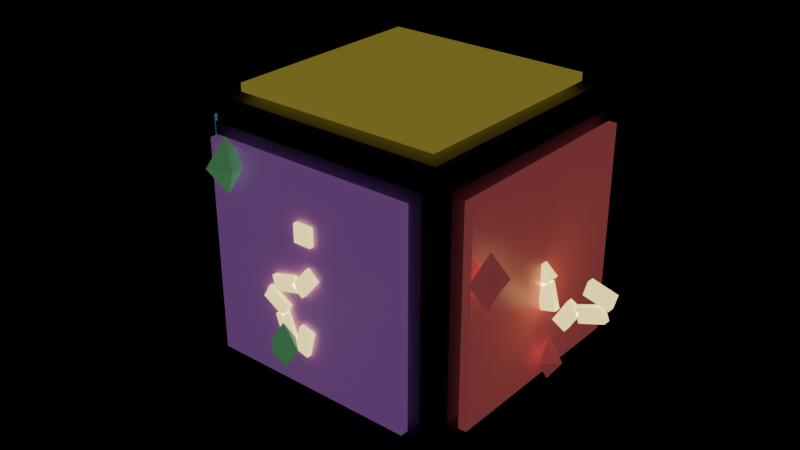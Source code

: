 # Source: item_box.blend  (saved by Blender 5.2.44; exported with 4.5.12 LTS)
import bpy
from mathutils import Matrix  # noqa: F401  (used for matrix-valued properties, if any)

bpy.ops.wm.read_factory_settings(use_empty=True)
scene = bpy.context.scene
scene.name = 'Scene'

# ---- materials (node trees are filled in below, after node groups)
mat_shell = bpy.data.materials.new('Shell')
mat_shell.diffuse_color = (0.2, 0.2, 0.26, 1.0)
mat_panelred = bpy.data.materials.new('PanelRed')
mat_panelred.diffuse_color = (0.92, 0.18, 0.2, 1.0)
mat_panelblue = bpy.data.materials.new('PanelBlue')
mat_panelblue.diffuse_color = (0.16, 0.42, 0.94, 1.0)
mat_panelgreen = bpy.data.materials.new('PanelGreen')
mat_panelgreen.diffuse_color = (0.22, 0.78, 0.32, 1.0)
mat_panelpurple = bpy.data.materials.new('PanelPurple')
mat_panelpurple.diffuse_color = (0.62, 0.22, 0.86, 1.0)
mat_panelyellow = bpy.data.materials.new('PanelYellow')
mat_panelyellow.diffuse_color = (0.98, 0.8, 0.12, 1.0)
mat_markgold = bpy.data.materials.new('MarkGold')
mat_markgold.diffuse_color = (1.0, 0.86, 0.3, 1.0)

# ---- material node trees
mat_shell.use_nodes = True; mat_shell.node_tree.nodes.clear()
_N = mat_shell.node_tree.nodes; _L = mat_shell.node_tree.links
n0 = _N.new('ShaderNodeBsdfPrincipled'); n0.name = 'Principled BSDF'; n0.location = (-200, 100)
n0.inputs[0].default_value = (0.2, 0.2, 0.26, 1.0)
n0.inputs[2].default_value = 0.35
n0.inputs[10].default_value = 0.005
n0.inputs[27].default_value = (0.2, 0.2, 0.26, 1.0)
n1 = _N.new('ShaderNodeOutputMaterial'); n1.name = 'Material Output'; n1.location = (200, 100)
_L.new(n0.outputs[0], n1.inputs[0])
n1.is_active_output = True
mat_panelred.use_nodes = True; mat_panelred.node_tree.nodes.clear()
_N = mat_panelred.node_tree.nodes; _L = mat_panelred.node_tree.links
n0 = _N.new('ShaderNodeBsdfPrincipled'); n0.name = 'Principled BSDF'; n0.location = (-200, 100)
n0.inputs[0].default_value = (0.92, 0.18, 0.2, 1.0)
n0.inputs[2].default_value = 0.35
n0.inputs[10].default_value = 0.005
n0.inputs[27].default_value = (0.92, 0.18, 0.2, 1.0)
n0.inputs[28].default_value = 0.18
n1 = _N.new('ShaderNodeOutputMaterial'); n1.name = 'Material Output'; n1.location = (200, 100)
_L.new(n0.outputs[0], n1.inputs[0])
n1.is_active_output = True
mat_panelblue.use_nodes = True; mat_panelblue.node_tree.nodes.clear()
_N = mat_panelblue.node_tree.nodes; _L = mat_panelblue.node_tree.links
n0 = _N.new('ShaderNodeBsdfPrincipled'); n0.name = 'Principled BSDF'; n0.location = (-200, 100)
n0.inputs[0].default_value = (0.16, 0.42, 0.94, 1.0)
n0.inputs[2].default_value = 0.35
n0.inputs[10].default_value = 0.005
n0.inputs[27].default_value = (0.16, 0.42, 0.94, 1.0)
n0.inputs[28].default_value = 0.18
n1 = _N.new('ShaderNodeOutputMaterial'); n1.name = 'Material Output'; n1.location = (200, 100)
_L.new(n0.outputs[0], n1.inputs[0])
n1.is_active_output = True
mat_panelgreen.use_nodes = True; mat_panelgreen.node_tree.nodes.clear()
_N = mat_panelgreen.node_tree.nodes; _L = mat_panelgreen.node_tree.links
n0 = _N.new('ShaderNodeBsdfPrincipled'); n0.name = 'Principled BSDF'; n0.location = (-200, 100)
n0.inputs[0].default_value = (0.22, 0.78, 0.32, 1.0)
n0.inputs[2].default_value = 0.35
n0.inputs[10].default_value = 0.005
n0.inputs[27].default_value = (0.22, 0.78, 0.32, 1.0)
n0.inputs[28].default_value = 0.18
n1 = _N.new('ShaderNodeOutputMaterial'); n1.name = 'Material Output'; n1.location = (200, 100)
_L.new(n0.outputs[0], n1.inputs[0])
n1.is_active_output = True
mat_panelpurple.use_nodes = True; mat_panelpurple.node_tree.nodes.clear()
_N = mat_panelpurple.node_tree.nodes; _L = mat_panelpurple.node_tree.links
n0 = _N.new('ShaderNodeBsdfPrincipled'); n0.name = 'Principled BSDF'; n0.location = (-200, 100)
n0.inputs[0].default_value = (0.62, 0.22, 0.86, 1.0)
n0.inputs[2].default_value = 0.35
n0.inputs[10].default_value = 0.005
n0.inputs[27].default_value = (0.62, 0.22, 0.86, 1.0)
n0.inputs[28].default_value = 0.18
n1 = _N.new('ShaderNodeOutputMaterial'); n1.name = 'Material Output'; n1.location = (200, 100)
_L.new(n0.outputs[0], n1.inputs[0])
n1.is_active_output = True
mat_panelyellow.use_nodes = True; mat_panelyellow.node_tree.nodes.clear()
_N = mat_panelyellow.node_tree.nodes; _L = mat_panelyellow.node_tree.links
n0 = _N.new('ShaderNodeBsdfPrincipled'); n0.name = 'Principled BSDF'; n0.location = (-200, 100)
n0.inputs[0].default_value = (0.98, 0.8, 0.12, 1.0)
n0.inputs[2].default_value = 0.35
n0.inputs[10].default_value = 0.005
n0.inputs[27].default_value = (0.98, 0.8, 0.12, 1.0)
n0.inputs[28].default_value = 0.18
n1 = _N.new('ShaderNodeOutputMaterial'); n1.name = 'Material Output'; n1.location = (200, 100)
_L.new(n0.outputs[0], n1.inputs[0])
n1.is_active_output = True
mat_markgold.use_nodes = True; mat_markgold.node_tree.nodes.clear()
_N = mat_markgold.node_tree.nodes; _L = mat_markgold.node_tree.links
n0 = _N.new('ShaderNodeBsdfPrincipled'); n0.name = 'Principled BSDF'; n0.location = (-200, 100)
n0.inputs[0].default_value = (1.0, 0.86, 0.3, 1.0)
n0.inputs[2].default_value = 0.35
n0.inputs[10].default_value = 0.005
n0.inputs[27].default_value = (1.0, 0.86, 0.3, 1.0)
n0.inputs[28].default_value = 1.6
n1 = _N.new('ShaderNodeOutputMaterial'); n1.name = 'Material Output'; n1.location = (200, 100)
_L.new(n0.outputs[0], n1.inputs[0])
n1.is_active_output = True

# ---- meshes
me_body = bpy.data.meshes.new('Body')
me_body.from_pydata([(-0.7, -0.7, -0.8), (-0.7, -0.8, -0.7), (-0.8, -0.7, -0.7), (-0.7, -0.7, -0.7414), (-0.7, -0.7414, -0.7), (-0.7414, -0.7, -0.7), (-0.7, -0.8, 0.7), (-0.7, -0.7, 0.8), (-0.8, -0.7, 0.7), (-0.7, -0.7414, 0.7), (-0.7, -0.7, 0.7414), (-0.7414, -0.7, 0.7), (-0.7, 0.7, -0.8), (-0.8, 0.7, -0.7), (-0.7, 0.8, -0.7), (-0.7, 0.7, -0.7414), (-0.7414, 0.7, -0.7), (-0.7, 0.7414, -0.7), (-0.7, 0.7, 0.8), (-0.7, 0.8, 0.7), (-0.8, 0.7, 0.7), (-0.7, 0.7, 0.7414), (-0.7, 0.7414, 0.7), (-0.7414, 0.7, 0.7), (0.7, -0.7, -0.8), (0.8, -0.7, -0.7), (0.7, -0.8, -0.7), (0.7, -0.7, -0.7414), (0.7414, -0.7, -0.7), (0.7, -0.7414, -0.7), (0.7, -0.7, 0.8), (0.7, -0.8, 0.7), (0.8, -0.7, 0.7), (0.7, -0.7, 0.7414), (0.7, -0.7414, 0.7), (0.7414, -0.7, 0.7), (0.7, 0.7, -0.8), (0.7, 0.8, -0.7), (0.8, 0.7, -0.7), (0.7, 0.7, -0.7414), (0.7, 0.7414, -0.7), (0.7414, 0.7, -0.7), (0.7, 0.7, 0.8), (0.8, 0.7, 0.7), (0.7, 0.8, 0.7), (0.7, 0.7, 0.7414), (0.7414, 0.7, 0.7), (0.7, 0.7414, 0.7), (0.835, -0.65, -0.65), (0.835, -0.65, 0.65), (0.835, 0.65, -0.65), (0.835, 0.65, 0.65), (0.885, -0.65, -0.65), (0.885, -0.65, 0.65), (0.885, 0.65, -0.65), (0.885, 0.65, 0.65), (-0.885, -0.65, -0.65), (-0.885, -0.65, 0.65), (-0.885, 0.65, -0.65), (-0.885, 0.65, 0.65), (-0.835, -0.65, -0.65), (-0.835, -0.65, 0.65), (-0.835, 0.65, -0.65), (-0.835, 0.65, 0.65), (-0.65, 0.835, -0.65), (-0.65, 0.835, 0.65), (-0.65, 0.885, -0.65), (-0.65, 0.885, 0.65), (0.65, 0.835, -0.65), (0.65, 0.835, 0.65), (0.65, 0.885, -0.65), (0.65, 0.885, 0.65), (-0.65, -0.885, -0.65), (-0.65, -0.885, 0.65), (-0.65, -0.835, -0.65), (-0.65, -0.835, 0.65), (0.65, -0.885, -0.65), (0.65, -0.885, 0.65), (0.65, -0.835, -0.65), (0.65, -0.835, 0.65), (-0.65, -0.65, 0.835), (-0.65, -0.65, 0.885), (-0.65, 0.65, 0.835), (-0.65, 0.65, 0.885), (0.65, -0.65, 0.835), (0.65, -0.65, 0.885), (0.65, 0.65, 0.835), (0.65, 0.65, 0.885)], [], [(3, 4, 5), (9, 10, 11), (15, 16, 17), (21, 22, 23), (27, 28, 29), (33, 34, 35), (39, 40, 41), (45, 46, 47), (12, 0, 3, 15), (15, 3, 5, 16), (16, 5, 2, 13), (1, 6, 9, 4), (4, 9, 11, 5), (5, 11, 8, 2), (7, 18, 21, 10), (10, 21, 23, 11), (11, 23, 20, 8), (19, 14, 17, 22), (22, 17, 16, 23), (23, 16, 13, 20), (36, 12, 15, 39), (39, 15, 17, 40), (40, 17, 14, 37), (18, 42, 45, 21), (21, 45, 47, 22), (22, 47, 44, 19), (43, 38, 41, 46), (46, 41, 40, 47), (47, 40, 37, 44), (24, 36, 39, 27), (27, 39, 41, 28), (28, 41, 38, 25), (42, 30, 33, 45), (45, 33, 35, 46), (46, 35, 32, 43), (31, 26, 29, 34), (34, 29, 28, 35), (35, 28, 25, 32), (0, 24, 27, 3), (3, 27, 29, 4), (4, 29, 26, 1), (30, 7, 10, 33), (33, 10, 9, 34), (34, 9, 6, 31), (12, 36, 24, 0), (2, 8, 20, 13), (26, 31, 6, 1), (42, 18, 7, 30), (14, 19, 44, 37), (38, 43, 32, 25), (48, 49, 51, 50), (50, 51, 55, 54), (54, 55, 53, 52), (52, 53, 49, 48), (50, 54, 52, 48), (55, 51, 49, 53), (56, 57, 59, 58), (58, 59, 63, 62), (62, 63, 61, 60), (60, 61, 57, 56), (58, 62, 60, 56), (63, 59, 57, 61), (64, 65, 67, 66), (66, 67, 71, 70), (70, 71, 69, 68), (68, 69, 65, 64), (66, 70, 68, 64), (71, 67, 65, 69), (72, 73, 75, 74), (74, 75, 79, 78), (78, 79, 77, 76), (76, 77, 73, 72), (74, 78, 76, 72), (79, 75, 73, 77), (80, 81, 83, 82), (82, 83, 87, 86), (86, 87, 85, 84), (84, 85, 81, 80), (82, 86, 84, 80), (87, 83, 81, 85)])
me_body.polygons.foreach_set('material_index', [0, 0, 0, 0, 0, 0, 0, 0, 0, 0, 0, 0, 0, 0, 0, 0, 0, 0, 0, 0, 0, 0, 0, 0, 0, 0, 0, 0, 0, 0, 0, 0, 0, 0, 0, 0, 0, 0, 0, 0, 0, 0, 0, 0, 0, 0, 0, 0, 0, 0, 1, 1, 1, 1, 1, 1, 2, 2, 2, 2, 2, 2, 3, 3, 3, 3, 3, 3, 4, 4, 4, 4, 4, 4, 5, 5, 5, 5, 5, 5])
me_body.materials.append(mat_shell)
me_body.materials.append(mat_panelred)
me_body.materials.append(mat_panelblue)
me_body.materials.append(mat_panelgreen)
me_body.materials.append(mat_panelpurple)
me_body.materials.append(mat_panelyellow)
me_body.update()
me_mark = bpy.data.meshes.new('Mark')
me_mark.from_pydata([(-0.06417, 0.8675, 0.2744), (-0.02276, 0.8675, 0.4289), (-0.06417, 0.9125, 0.2744), (-0.02276, 0.9125, 0.4289), (0.02276, 0.8675, 0.2511), (0.06417, 0.8675, 0.4056), (0.02276, 0.9125, 0.2511), (0.06417, 0.9125, 0.4056), (0.1151, 0.8675, 0.2094), (0.06035, 0.8675, 0.3598), (0.1151, 0.9125, 0.2094), (0.06035, 0.9125, 0.3598), (0.1996, 0.8675, 0.2402), (0.1449, 0.8675, 0.3906), (0.1996, 0.9125, 0.2402), (0.1449, 0.9125, 0.3906), (0.2368, 0.8675, 0.08103), (0.09822, 0.8675, 0.161), (0.2368, 0.9125, 0.08103), (0.09822, 0.9125, 0.161), (0.2818, 0.8675, 0.159), (0.1432, 0.8675, 0.239), (0.2818, 0.9125, 0.159), (0.1432, 0.9125, 0.239), (0.2089, 0.8675, 0.007239), (0.05437, 0.8675, -0.03417), (0.2089, 0.9125, 0.007239), (0.05437, 0.9125, -0.03417), (0.1856, 0.8675, 0.09417), (0.03108, 0.8675, 0.05276), (0.1856, 0.9125, 0.09417), (0.03108, 0.9125, 0.05276), (0.0659, 0.8675, 0.01236), (-0.03695, 0.8675, -0.1102), (0.0659, 0.9125, 0.01236), (-0.03695, 0.9125, -0.1102), (-0.003049, 0.8675, 0.07021), (-0.1059, 0.8675, -0.05236), (-0.003049, 0.9125, 0.07021), (-0.1059, 0.9125, -0.05236), (-0.075, 0.8675, -0.355), (-0.075, 0.8675, -0.245), (-0.075, 0.9125, -0.355), (-0.075, 0.9125, -0.245), (0.035, 0.8675, -0.355), (0.035, 0.8675, -0.245), (0.035, 0.9125, -0.355), (0.035, 0.9125, -0.245), (0.06417, -0.9125, -0.2744), (0.02276, -0.9125, -0.4289), (0.06417, -0.8675, -0.2744), (0.02276, -0.8675, -0.4289), (-0.02276, -0.9125, -0.2511), (-0.06417, -0.9125, -0.4056), (-0.02276, -0.8675, -0.2511), (-0.06417, -0.8675, -0.4056), (-0.1151, -0.9125, -0.2094), (-0.06035, -0.9125, -0.3598), (-0.1151, -0.8675, -0.2094), (-0.06035, -0.8675, -0.3598), (-0.1996, -0.9125, -0.2402), (-0.1449, -0.9125, -0.3906), (-0.1996, -0.8675, -0.2402), (-0.1449, -0.8675, -0.3906), (-0.2368, -0.9125, -0.08103), (-0.09822, -0.9125, -0.161), (-0.2368, -0.8675, -0.08103), (-0.09822, -0.8675, -0.161), (-0.2818, -0.9125, -0.159), (-0.1432, -0.9125, -0.239), (-0.2818, -0.8675, -0.159), (-0.1432, -0.8675, -0.239), (-0.2089, -0.9125, -0.007239), (-0.05437, -0.9125, 0.03417), (-0.2089, -0.8675, -0.007239), (-0.05437, -0.8675, 0.03417), (-0.1856, -0.9125, -0.09417), (-0.03108, -0.9125, -0.05276), (-0.1856, -0.8675, -0.09417), (-0.03108, -0.8675, -0.05276), (-0.0659, -0.9125, -0.01236), (0.03695, -0.9125, 0.1102), (-0.0659, -0.8675, -0.01236), (0.03695, -0.8675, 0.1102), (0.003049, -0.9125, -0.07021), (0.1059, -0.9125, 0.05236), (0.003049, -0.8675, -0.07021), (0.1059, -0.8675, 0.05236), (0.075, -0.9125, 0.355), (0.075, -0.9125, 0.245), (0.075, -0.8675, 0.355), (0.075, -0.8675, 0.245), (-0.035, -0.9125, 0.355), (-0.035, -0.9125, 0.245), (-0.035, -0.8675, 0.355), (-0.035, -0.8675, 0.245), (1.164, -0.0225, 0.06417), (1.319, -0.0225, 0.02276), (1.164, 0.0225, 0.06417), (1.319, 0.0225, 0.02276), (1.141, -0.0225, -0.02276), (1.296, -0.0225, -0.06417), (1.141, 0.0225, -0.02276), (1.296, 0.0225, -0.06417), (1.099, -0.0225, -0.1151), (1.25, -0.0225, -0.06035), (1.099, 0.0225, -0.1151), (1.25, 0.0225, -0.06035), (1.13, -0.0225, -0.1996), (1.281, -0.0225, -0.1449), (1.13, 0.0225, -0.1996), (1.281, 0.0225, -0.1449), (0.971, -0.0225, -0.2368), (1.051, -0.0225, -0.09822), (0.971, 0.0225, -0.2368), (1.051, 0.0225, -0.09822), (1.049, -0.0225, -0.2818), (1.129, -0.0225, -0.1432), (1.049, 0.0225, -0.2818), (1.129, 0.0225, -0.1432), (0.8972, -0.0225, -0.2089), (0.8558, -0.0225, -0.05437), (0.8972, 0.0225, -0.2089), (0.8558, 0.0225, -0.05437), (0.9842, -0.0225, -0.1856), (0.9428, -0.0225, -0.03108), (0.9842, 0.0225, -0.1856), (0.9428, 0.0225, -0.03108), (0.9024, -0.0225, -0.0659), (0.7798, -0.0225, 0.03695), (0.9024, 0.0225, -0.0659), (0.7798, 0.0225, 0.03695), (0.9602, -0.0225, 0.003049), (0.8376, -0.0225, 0.1059), (0.9602, 0.0225, 0.003049), (0.8376, 0.0225, 0.1059), (0.535, -0.0225, 0.075), (0.645, -0.0225, 0.075), (0.535, 0.0225, 0.075), (0.645, 0.0225, 0.075), (0.535, -0.0225, -0.035), (0.645, -0.0225, -0.035), (0.535, 0.0225, -0.035), (0.645, 0.0225, -0.035), (-1.164, -0.0225, -0.06417), (-1.319, -0.0225, -0.02276), (-1.164, 0.0225, -0.06417), (-1.319, 0.0225, -0.02276), (-1.141, -0.0225, 0.02276), (-1.296, -0.0225, 0.06417), (-1.141, 0.0225, 0.02276), (-1.296, 0.0225, 0.06417), (-1.099, -0.0225, 0.1151), (-1.25, -0.0225, 0.06035), (-1.099, 0.0225, 0.1151), (-1.25, 0.0225, 0.06035), (-1.13, -0.0225, 0.1996), (-1.281, -0.0225, 0.1449), (-1.13, 0.0225, 0.1996), (-1.281, 0.0225, 0.1449), (-0.971, -0.0225, 0.2368), (-1.051, -0.0225, 0.09822), (-0.971, 0.0225, 0.2368), (-1.051, 0.0225, 0.09822), (-1.049, -0.0225, 0.2818), (-1.129, -0.0225, 0.1432), (-1.049, 0.0225, 0.2818), (-1.129, 0.0225, 0.1432), (-0.8972, -0.0225, 0.2089), (-0.8558, -0.0225, 0.05437), (-0.8972, 0.0225, 0.2089), (-0.8558, 0.0225, 0.05437), (-0.9842, -0.0225, 0.1856), (-0.9428, -0.0225, 0.03108), (-0.9842, 0.0225, 0.1856), (-0.9428, 0.0225, 0.03108), (-0.9024, -0.0225, 0.0659), (-0.7798, -0.0225, -0.03695), (-0.9024, 0.0225, 0.0659), (-0.7798, 0.0225, -0.03695), (-0.9602, -0.0225, -0.003049), (-0.8376, -0.0225, -0.1059), (-0.9602, 0.0225, -0.003049), (-0.8376, 0.0225, -0.1059), (-0.535, -0.0225, -0.075), (-0.645, -0.0225, -0.075), (-0.535, 0.0225, -0.075), (-0.645, 0.0225, -0.075), (-0.535, -0.0225, 0.035), (-0.645, -0.0225, 0.035), (-0.535, 0.0225, 0.035), (-0.645, 0.0225, 0.035)], [], [(0, 1, 3, 2), (2, 3, 7, 6), (6, 7, 5, 4), (4, 5, 1, 0), (2, 6, 4, 0), (7, 3, 1, 5), (8, 9, 11, 10), (10, 11, 15, 14), (14, 15, 13, 12), (12, 13, 9, 8), (10, 14, 12, 8), (15, 11, 9, 13), (16, 17, 19, 18), (18, 19, 23, 22), (22, 23, 21, 20), (20, 21, 17, 16), (18, 22, 20, 16), (23, 19, 17, 21), (24, 25, 27, 26), (26, 27, 31, 30), (30, 31, 29, 28), (28, 29, 25, 24), (26, 30, 28, 24), (31, 27, 25, 29), (32, 33, 35, 34), (34, 35, 39, 38), (38, 39, 37, 36), (36, 37, 33, 32), (34, 38, 36, 32), (39, 35, 33, 37), (40, 41, 43, 42), (42, 43, 47, 46), (46, 47, 45, 44), (44, 45, 41, 40), (42, 46, 44, 40), (47, 43, 41, 45), (48, 49, 51, 50), (50, 51, 55, 54), (54, 55, 53, 52), (52, 53, 49, 48), (50, 54, 52, 48), (55, 51, 49, 53), (56, 57, 59, 58), (58, 59, 63, 62), (62, 63, 61, 60), (60, 61, 57, 56), (58, 62, 60, 56), (63, 59, 57, 61), (64, 65, 67, 66), (66, 67, 71, 70), (70, 71, 69, 68), (68, 69, 65, 64), (66, 70, 68, 64), (71, 67, 65, 69), (72, 73, 75, 74), (74, 75, 79, 78), (78, 79, 77, 76), (76, 77, 73, 72), (74, 78, 76, 72), (79, 75, 73, 77), (80, 81, 83, 82), (82, 83, 87, 86), (86, 87, 85, 84), (84, 85, 81, 80), (82, 86, 84, 80), (87, 83, 81, 85), (88, 89, 91, 90), (90, 91, 95, 94), (94, 95, 93, 92), (92, 93, 89, 88), (90, 94, 92, 88), (95, 91, 89, 93), (96, 97, 99, 98), (98, 99, 103, 102), (102, 103, 101, 100), (100, 101, 97, 96), (98, 102, 100, 96), (103, 99, 97, 101), (104, 105, 107, 106), (106, 107, 111, 110), (110, 111, 109, 108), (108, 109, 105, 104), (106, 110, 108, 104), (111, 107, 105, 109), (112, 113, 115, 114), (114, 115, 119, 118), (118, 119, 117, 116), (116, 117, 113, 112), (114, 118, 116, 112), (119, 115, 113, 117), (120, 121, 123, 122), (122, 123, 127, 126), (126, 127, 125, 124), (124, 125, 121, 120), (122, 126, 124, 120), (127, 123, 121, 125), (128, 129, 131, 130), (130, 131, 135, 134), (134, 135, 133, 132), (132, 133, 129, 128), (130, 134, 132, 128), (135, 131, 129, 133), (136, 137, 139, 138), (138, 139, 143, 142), (142, 143, 141, 140), (140, 141, 137, 136), (138, 142, 140, 136), (143, 139, 137, 141), (144, 145, 147, 146), (146, 147, 151, 150), (150, 151, 149, 148), (148, 149, 145, 144), (146, 150, 148, 144), (151, 147, 145, 149), (152, 153, 155, 154), (154, 155, 159, 158), (158, 159, 157, 156), (156, 157, 153, 152), (154, 158, 156, 152), (159, 155, 153, 157), (160, 161, 163, 162), (162, 163, 167, 166), (166, 167, 165, 164), (164, 165, 161, 160), (162, 166, 164, 160), (167, 163, 161, 165), (168, 169, 171, 170), (170, 171, 175, 174), (174, 175, 173, 172), (172, 173, 169, 168), (170, 174, 172, 168), (175, 171, 169, 173), (176, 177, 179, 178), (178, 179, 183, 182), (182, 183, 181, 180), (180, 181, 177, 176), (178, 182, 180, 176), (183, 179, 177, 181), (184, 185, 187, 186), (186, 187, 191, 190), (190, 191, 189, 188), (188, 189, 185, 184), (186, 190, 188, 184), (191, 187, 185, 189)])
me_mark.materials.append(mat_markgold)
me_mark.update()
me_sparkles = bpy.data.meshes.new('Sparkles')
me_sparkles.from_pydata([(0.95, 0.0, -0.635), (1.04, 0.0, -0.5), (0.95, 0.09, -0.5), (0.86, 1.102e-17, -0.5), (0.95, -0.09, -0.5), (0.95, 0.0, -0.365), (-0.7743, 0.7092, -0.515), (-0.8554, 0.7835, -0.35), (-0.8486, 0.6281, -0.35), (-0.6932, 0.6349, -0.35), (-0.7, 0.7903, -0.35), (-0.7743, 0.7092, -0.185), (0.1006, -1.146, -0.335), (0.1085, -1.235, -0.2), (0.1903, -1.138, -0.2), (0.09275, -1.056, -0.2), (0.01097, -1.153, -0.2), (0.1006, -1.146, -0.065), (0.5779, 0.754, -0.215), (0.6449, 0.8413, -0.05), (0.4906, 0.8209, -0.05), (0.511, 0.6667, -0.05), (0.6652, 0.6871, -0.05), (0.5779, 0.754, 0.115), (-1.034, -0.183, -0.035), (-1.123, -0.1987, 0.1), (-1.018, -0.2717, 0.1), (-0.9453, -0.1674, 0.1), (-1.05, -0.09442, 0.1), (-1.034, -0.183, 0.235), (0.9704, -0.6171, 0.085), (1.063, -0.6761, 0.25), (1.029, -0.5242, 0.25), (0.8776, -0.558, 0.25), (0.9114, -0.7099, 0.25), (0.9704, -0.6171, 0.415), (-0.2468, 0.9174, 0.265), (-0.2702, 1.004, 0.4), (-0.3337, 0.894, 0.4), (-0.2234, 0.8305, 0.4), (-0.1599, 0.9408, 0.4), (-0.2468, 0.9174, 0.535), (-0.4837, -0.9319, 0.385), (-0.5344, -1.03, 0.55), (-0.3861, -0.9826, 0.55), (-0.433, -0.8343, 0.55), (-0.5813, -0.8813, 0.55), (-0.4837, -0.9319, 0.715)], [], [(0, 2, 1), (0, 3, 2), (0, 4, 3), (0, 1, 4), (2, 5, 1), (3, 5, 2), (4, 5, 3), (1, 5, 4), (6, 8, 7), (6, 9, 8), (6, 10, 9), (6, 7, 10), (8, 11, 7), (9, 11, 8), (10, 11, 9), (7, 11, 10), (12, 14, 13), (12, 15, 14), (12, 16, 15), (12, 13, 16), (14, 17, 13), (15, 17, 14), (16, 17, 15), (13, 17, 16), (18, 20, 19), (18, 21, 20), (18, 22, 21), (18, 19, 22), (20, 23, 19), (21, 23, 20), (22, 23, 21), (19, 23, 22), (24, 26, 25), (24, 27, 26), (24, 28, 27), (24, 25, 28), (26, 29, 25), (27, 29, 26), (28, 29, 27), (25, 29, 28), (30, 32, 31), (30, 33, 32), (30, 34, 33), (30, 31, 34), (32, 35, 31), (33, 35, 32), (34, 35, 33), (31, 35, 34), (36, 38, 37), (36, 39, 38), (36, 40, 39), (36, 37, 40), (38, 41, 37), (39, 41, 38), (40, 41, 39), (37, 41, 40), (42, 44, 43), (42, 45, 44), (42, 46, 45), (42, 43, 46), (44, 47, 43), (45, 47, 44), (46, 47, 45), (43, 47, 46)])
me_sparkles.polygons.foreach_set('material_index', [0, 0, 0, 0, 0, 0, 0, 0, 1, 1, 1, 1, 1, 1, 1, 1, 2, 2, 2, 2, 2, 2, 2, 2, 3, 3, 3, 3, 3, 3, 3, 3, 4, 4, 4, 4, 4, 4, 4, 4, 0, 0, 0, 0, 0, 0, 0, 0, 1, 1, 1, 1, 1, 1, 1, 1, 2, 2, 2, 2, 2, 2, 2, 2])
me_sparkles.materials.append(mat_panelred)
me_sparkles.materials.append(mat_panelblue)
me_sparkles.materials.append(mat_panelgreen)
me_sparkles.materials.append(mat_panelpurple)
me_sparkles.materials.append(mat_panelyellow)
me_sparkles.update()

# ---- objects
ob_body = bpy.data.objects.new('Body', me_body)
ob_mark = bpy.data.objects.new('Mark', me_mark)
ob_sparkles = bpy.data.objects.new('Sparkles', me_sparkles)

# ---- transforms, parenting, visibility, modifiers, constraints
ob_body.location = (0.0, 0.0, 0.0)
ob_mark.location = (0.0, 0.0, 0.0)
ob_sparkles.location = (0.0, 0.0, 0.0)

# ---- collection membership
scene.collection.objects.link(ob_body)
scene.collection.objects.link(ob_mark)
scene.collection.objects.link(ob_sparkles)

# ---- scene / render settings (as saved in the file)
scene.frame_start = 1; scene.frame_end = 250; scene.frame_set(1)
scene.render.engine = 'BLENDER_EEVEE_NEXT'
scene.render.bake_bias = 0.0
scene.render.bake_samples = 0
scene.render.compositor_device = 'GPU'
scene.eevee.use_volume_custom_range = False
scene.eevee.fast_gi_thickness_near = 0.1
scene.eevee.fast_gi_thickness_far = 0.0
scene.eevee.ray_tracing_options.screen_trace_thickness = 0.1
bpy.context.view_layer.update()

# ---- added for rendering (the .blend has no active camera): camera
cam_auto = bpy.data.cameras.new('AutoCamera')
cam_auto.lens = 50.0
cam_auto.sensor_width = 36.0
cam_auto.clip_end = 1000.0
ob_auto_camera = bpy.data.objects.new('AutoCamera', cam_auto)
scene.collection.objects.link(ob_auto_camera)
ob_auto_camera.location = (3.56096, -4.38864, 2.89127)
ob_auto_camera.rotation_euler = (1.09748, -7.21219e-08, 0.694738)
scene.camera = ob_auto_camera
bpy.context.view_layer.update()
